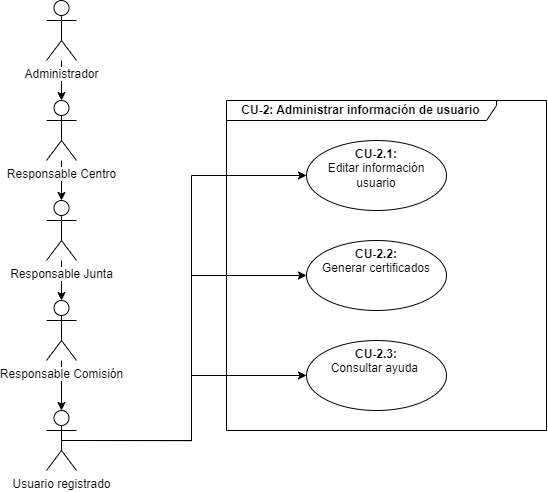

The diagram above was exported from draw.io. Its source (the exported page's mxGraphModel, read from the mxfile embedded in the PNG):
<mxGraphModel dx="1951" dy="965" grid="1" gridSize="10" guides="1" tooltips="1" connect="1" arrows="1" fold="1" page="1" pageScale="1" pageWidth="1150" pageHeight="700" math="0" shadow="0">
  <root>
    <mxCell id="0" />
    <mxCell id="1" parent="0" />
    <mxCell id="2" style="edgeStyle=orthogonalEdgeStyle;rounded=0;orthogonalLoop=1;jettySize=auto;html=1;exitX=0.5;exitY=0.5;exitDx=0;exitDy=0;exitPerimeter=0;entryX=0;entryY=0.5;entryDx=0;entryDy=0;" edge="1" source="17" target="7" parent="1">
      <mxGeometry relative="1" as="geometry">
        <mxPoint x="125" y="145" as="sourcePoint" />
      </mxGeometry>
    </mxCell>
    <mxCell id="3" style="edgeStyle=orthogonalEdgeStyle;rounded=0;orthogonalLoop=1;jettySize=auto;html=1;exitX=0.5;exitY=0.5;exitDx=0;exitDy=0;exitPerimeter=0;entryX=0;entryY=0.5;entryDx=0;entryDy=0;" edge="1" source="17" target="6" parent="1">
      <mxGeometry relative="1" as="geometry">
        <mxPoint x="125" y="145" as="sourcePoint" />
      </mxGeometry>
    </mxCell>
    <mxCell id="4" style="edgeStyle=orthogonalEdgeStyle;rounded=0;orthogonalLoop=1;jettySize=auto;html=1;exitX=0.5;exitY=0.5;exitDx=0;exitDy=0;exitPerimeter=0;entryX=0;entryY=0.5;entryDx=0;entryDy=0;" edge="1" source="17" target="8" parent="1">
      <mxGeometry relative="1" as="geometry">
        <mxPoint x="125" y="145" as="sourcePoint" />
      </mxGeometry>
    </mxCell>
    <mxCell id="5" value="CU-2: Administrar información de usuario" style="shape=umlFrame;whiteSpace=wrap;html=1;width=270;height=20;fontStyle=1" vertex="1" parent="1">
      <mxGeometry x="280" y="160" width="320" height="330" as="geometry" />
    </mxCell>
    <mxCell id="6" value="&lt;b&gt;CU-2.1: &lt;br&gt;&lt;/b&gt;Editar información usuario" style="ellipse;whiteSpace=wrap;html=1;verticalAlign=top;" vertex="1" parent="1">
      <mxGeometry x="360" y="200" width="140" height="70" as="geometry" />
    </mxCell>
    <mxCell id="7" value="&lt;b&gt;CU-2.2: &lt;br&gt;&lt;/b&gt;Generar certificados" style="ellipse;whiteSpace=wrap;html=1;verticalAlign=top;" vertex="1" parent="1">
      <mxGeometry x="360" y="300" width="140" height="70" as="geometry" />
    </mxCell>
    <mxCell id="8" value="&lt;b&gt;CU-2.3: &lt;br&gt;&lt;/b&gt;Consultar ayuda&amp;nbsp;" style="ellipse;whiteSpace=wrap;html=1;verticalAlign=top;" vertex="1" parent="1">
      <mxGeometry x="360" y="400" width="140" height="70" as="geometry" />
    </mxCell>
    <mxCell id="9" value="" style="edgeStyle=orthogonalEdgeStyle;rounded=0;orthogonalLoop=1;jettySize=auto;html=1;" edge="1" source="13" target="15" parent="1">
      <mxGeometry relative="1" as="geometry" />
    </mxCell>
    <mxCell id="10" value="" style="edgeStyle=orthogonalEdgeStyle;rounded=0;orthogonalLoop=1;jettySize=auto;html=1;" edge="1" source="12" target="13" parent="1">
      <mxGeometry relative="1" as="geometry" />
    </mxCell>
    <mxCell id="11" value="" style="edgeStyle=orthogonalEdgeStyle;rounded=0;orthogonalLoop=1;jettySize=auto;html=1;" edge="1" source="16" target="12" parent="1">
      <mxGeometry relative="1" as="geometry" />
    </mxCell>
    <mxCell id="12" value="&lt;span style=&quot;background-color: rgb(255 , 255 , 255)&quot;&gt;Responsable Centro&lt;/span&gt;" style="shape=umlActor;verticalLabelPosition=bottom;verticalAlign=top;html=1;outlineConnect=0;" vertex="1" parent="1">
      <mxGeometry x="100" y="160" width="30" height="60" as="geometry" />
    </mxCell>
    <mxCell id="13" value="&lt;span style=&quot;background-color: rgb(255 , 255 , 255)&quot;&gt;Responsable Junta&lt;/span&gt;" style="shape=umlActor;verticalLabelPosition=bottom;verticalAlign=top;html=1;outlineConnect=0;" vertex="1" parent="1">
      <mxGeometry x="100" y="260" width="30" height="60" as="geometry" />
    </mxCell>
    <mxCell id="14" value="" style="edgeStyle=orthogonalEdgeStyle;rounded=0;orthogonalLoop=1;jettySize=auto;html=1;" edge="1" source="15" target="17" parent="1">
      <mxGeometry relative="1" as="geometry" />
    </mxCell>
    <mxCell id="15" value="&lt;span style=&quot;background-color: rgb(255 , 255 , 255)&quot;&gt;Responsable Comisión&lt;/span&gt;" style="shape=umlActor;verticalLabelPosition=bottom;verticalAlign=top;html=1;outlineConnect=0;" vertex="1" parent="1">
      <mxGeometry x="100" y="360" width="30" height="60" as="geometry" />
    </mxCell>
    <mxCell id="16" value="&lt;span style=&quot;background-color: rgb(255 , 255 , 255)&quot;&gt;Administrador&lt;/span&gt;" style="shape=umlActor;verticalLabelPosition=bottom;verticalAlign=top;html=1;outlineConnect=0;" vertex="1" parent="1">
      <mxGeometry x="100" y="60" width="30" height="60" as="geometry" />
    </mxCell>
    <mxCell id="17" value="&lt;span style=&quot;background-color: rgb(255 , 255 , 255)&quot;&gt;Usuario registrado&lt;/span&gt;" style="shape=umlActor;verticalLabelPosition=bottom;verticalAlign=top;html=1;outlineConnect=0;" vertex="1" parent="1">
      <mxGeometry x="100" y="470" width="30" height="60" as="geometry" />
    </mxCell>
  </root>
</mxGraphModel>